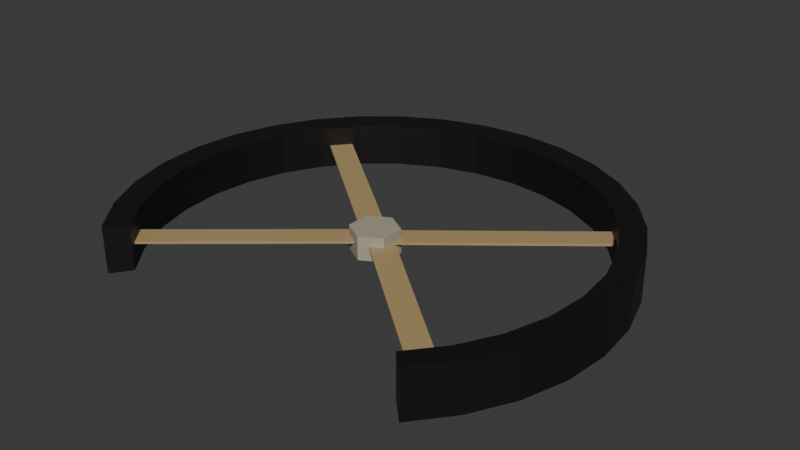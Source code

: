# Source: steer_wheel.blend  (saved by Blender 4.3.34; exported with 4.5.12 LTS)
import bpy
from mathutils import Matrix  # noqa: F401  (used for matrix-valued properties, if any)

bpy.ops.wm.read_factory_settings(use_empty=True)
scene = bpy.context.scene
scene.name = 'Scene'

# ---- collections
col_collection = bpy.data.collections.new('Collection'); scene.collection.children.link(col_collection)

# ---- materials (node trees are filled in below, after node groups)
mat_002 = bpy.data.materials.new('材质.002')
mat_x = bpy.data.materials.new('材质')
mat_001 = bpy.data.materials.new('材质.001')

# ---- material node trees
mat_002.use_nodes = True; mat_002.node_tree.nodes.clear()
_N = mat_002.node_tree.nodes; _L = mat_002.node_tree.links
n0 = _N.new('ShaderNodeBsdfPrincipled'); n0.name = '原理化 BSDF'; n0.location = (10, 300)
n0.inputs[0].default_value = (0.4249, 0.3856, 0.2884, 1.0)
n1 = _N.new('ShaderNodeOutputMaterial'); n1.name = '材质输出'; n1.location = (300, 300)
_L.new(n0.outputs[0], n1.inputs[0])
n1.is_active_output = True
mat_x.use_nodes = True; mat_x.node_tree.nodes.clear()
_N = mat_x.node_tree.nodes; _L = mat_x.node_tree.links
n0 = _N.new('ShaderNodeBsdfPrincipled'); n0.name = '原理化 BSDF'; n0.location = (10, 300)
n0.inputs[0].default_value = (0.006686, 0.004974, 0.004974, 1.0)
n1 = _N.new('ShaderNodeOutputMaterial'); n1.name = '材质输出'; n1.location = (300, 300)
_L.new(n0.outputs[0], n1.inputs[0])
n1.is_active_output = True
mat_001.use_nodes = True; mat_001.node_tree.nodes.clear()
_N = mat_001.node_tree.nodes; _L = mat_001.node_tree.links
n0 = _N.new('ShaderNodeBsdfPrincipled'); n0.name = '原理化 BSDF'; n0.location = (10, 300)
n0.inputs[0].default_value = (0.4516, 0.3197, 0.1514, 1.0)
n1 = _N.new('ShaderNodeOutputMaterial'); n1.name = '材质输出'; n1.location = (300, 300)
_L.new(n0.outputs[0], n1.inputs[0])
n1.is_active_output = True

# ---- world
world_world = bpy.data.worlds.new('World'); scene.world = world_world
world_world.use_nodes = True; world_world.node_tree.nodes.clear()
_N = world_world.node_tree.nodes; _L = world_world.node_tree.links
n0 = _N.new('ShaderNodeOutputWorld'); n0.name = 'World Output'; n0.location = (300, 300)
n1 = _N.new('ShaderNodeBackground'); n1.name = 'Background'; n1.location = (10, 300)
n1.inputs[0].default_value = (0.05088, 0.05088, 0.05088, 1.0)
_L.new(n1.outputs[0], n0.inputs[0])
n0.is_active_output = True
world_world.color = (0.05088, 0.05088, 0.05088)
world_world.sun_shadow_jitter_overblur = 0.0

# ---- meshes
me_x = bpy.data.meshes.new('柱体')
me_x.from_pydata([(-0.0007641, -0.02, 0.01), (-0.0007641, -0.02, 0.03), (-0.01808, -0.01, 0.01), (-0.01808, -0.01, 0.03), (-0.01808, 0.01, 0.01), (-0.01808, 0.01, 0.03), (-0.0007641, 0.02, 0.01), (-0.0007641, 0.02, 0.03), (0.01656, 0.01, 0.01), (0.01656, 0.01, 0.03), (0.01656, -0.01, 0.01), (0.01656, -0.01, 0.03)], [], [(0, 1, 3, 2), (2, 3, 5, 4), (4, 5, 7, 6), (6, 7, 9, 8), (3, 1, 11, 9, 7, 5), (8, 9, 11, 10), (10, 11, 1, 0), (0, 2, 4, 6, 8, 10)])
_uv = me_x.uv_layers.new(name='UV 贴图')
_uv.uv.foreach_set('vector', [1.0, 0.5, 1.0, 1.0, 0.8333, 1.0, 0.8333, 0.5, 0.8333, 0.5, 0.8333, 1.0, 0.6667, 1.0, 0.6667, 0.5, 0.6667, 0.5, 0.6667, 1.0, 0.5, 1.0, 0.5, 0.5, 0.5, 0.5, 0.5, 1.0, 0.3333, 1.0, 0.3333, 0.5, 0.4578, 0.37, 0.25, 0.49, 0.04215, 0.37, 0.04215, 0.13, 0.25, 0.01, 0.4578, 0.13, 0.3333, 0.5, 0.3333, 1.0, 0.1667, 1.0, 0.1667, 0.5, 0.1667, 0.5, 0.1667, 1.0, -8.941e-08, 1.0, -8.941e-08, 0.5, 0.75, 0.49, 0.9578, 0.37, 0.9578, 0.13, 0.75, 0.01, 0.5422, 0.13, 0.5422, 0.37])
me_x.materials.append(mat_002)
me_x.update()
me_x_1 = bpy.data.meshes.new('圆环')
me_x_1.from_pydata([(0.1407, -0.1414, 0.0), (0.1655, -0.1111, 0.0), (0.184, -0.07654, 0.0), (0.1954, -0.03902, 0.0), (0.1992, -6.75e-08, 0.0), (0.1954, 0.03902, 0.0), (0.184, 0.07654, 0.0), (0.1655, 0.1111, 0.0), (0.1407, 0.1414, 0.0), (0.1104, 0.1663, 0.0), (0.07577, 0.1848, 0.0), (0.03825, 0.1962, 0.0), (-0.000764, 0.2, 0.0), (-0.03978, 0.1962, 0.0), (-0.0773, 0.1848, 0.0), (-0.1119, 0.1663, 0.0), (-0.1422, 0.1414, 0.0), (-0.1671, 0.1111, 0.0), (-0.1855, 0.07654, 0.0), (-0.1969, 0.03902, 0.0), (-0.2008, 6.284e-08, 0.0), (-0.1969, -0.03902, 0.0), (-0.1855, -0.07654, 0.0), (-0.1671, -0.1111, 0.0), (-0.1422, -0.1414, 0.0), (0.1407, -0.1414, 0.04), (0.1655, -0.1111, 0.04), (0.184, -0.07654, 0.04), (0.1954, -0.03902, 0.04), (0.1992, -6.75e-08, 0.04), (0.1954, 0.03902, 0.04), (0.184, 0.07654, 0.04), (0.1655, 0.1111, 0.04), (0.1407, 0.1414, 0.04), (0.1104, 0.1663, 0.04), (0.07577, 0.1848, 0.04), (0.03825, 0.1962, 0.04), (-0.000764, 0.2, 0.04), (-0.03978, 0.1962, 0.04), (-0.0773, 0.1848, 0.04), (-0.1119, 0.1663, 0.04), (-0.1422, 0.1414, 0.04), (-0.1671, 0.1111, 0.04), (-0.1855, 0.07654, 0.04), (-0.1969, 0.03902, 0.04), (-0.2008, 6.284e-08, 0.04), (-0.1969, -0.03902, 0.04), (-0.1855, -0.07654, 0.04), (-0.1671, -0.1111, 0.04), (-0.1422, -0.1414, 0.04), (0.1265, -0.1273, 0.002), (0.1489, -0.1, 0.002), (0.1655, -0.06888, 0.002), (0.1758, -0.03512, 0.002), (0.1792, -6.089e-08, 0.002), (0.1758, 0.03512, 0.002), (0.1655, 0.06888, 0.002), (0.1489, 0.1, 0.002), (0.1265, 0.1273, 0.002), (0.09924, 0.1497, 0.002), (0.06812, 0.1663, 0.002), (0.03435, 0.1765, 0.002), (-0.000764, 0.18, 0.002), (-0.03588, 0.1765, 0.002), (-0.06965, 0.1663, 0.002), (-0.1008, 0.1497, 0.002), (-0.128, 0.1273, 0.002), (-0.1504, 0.1, 0.002), (-0.1671, 0.06888, 0.002), (-0.1773, 0.03512, 0.002), (-0.1808, 5.642e-08, 0.002), (-0.1773, -0.03512, 0.002), (-0.1671, -0.06888, 0.002), (-0.1504, -0.1, 0.002), (-0.128, -0.1273, 0.002), (0.1265, -0.1273, 0.038), (0.1489, -0.1, 0.038), (0.1655, -0.06888, 0.038), (0.1758, -0.03512, 0.038), (0.1792, -6.089e-08, 0.038), (0.1758, 0.03512, 0.038), (0.1655, 0.06888, 0.038), (0.1489, 0.1, 0.038), (0.1265, 0.1273, 0.038), (0.09924, 0.1497, 0.038), (0.06812, 0.1663, 0.038), (0.03435, 0.1765, 0.038), (-0.000764, 0.18, 0.038), (-0.03588, 0.1765, 0.038), (-0.06965, 0.1663, 0.038), (-0.1008, 0.1497, 0.038), (-0.128, 0.1273, 0.038), (-0.1504, 0.1, 0.038), (-0.1671, 0.06888, 0.038), (-0.1773, 0.03512, 0.038), (-0.1808, 5.642e-08, 0.038), (-0.1773, -0.03512, 0.038), (-0.1671, -0.06888, 0.038), (-0.1504, -0.1, 0.038), (-0.128, -0.1273, 0.038)], [], [(19, 44, 43, 18), (6, 31, 30, 5), (20, 45, 44, 19), (7, 32, 31, 6), (21, 46, 45, 20), (8, 33, 32, 7), (22, 47, 46, 21), (9, 34, 33, 8), (23, 48, 47, 22), (10, 35, 34, 9), (24, 49, 48, 23), (11, 36, 35, 10), (12, 37, 36, 11), (13, 38, 37, 12), (14, 39, 38, 13), (1, 26, 25, 0), (15, 40, 39, 14), (2, 27, 26, 1), (16, 41, 40, 15), (3, 28, 27, 2), (17, 42, 41, 16), (4, 29, 28, 3), (18, 43, 42, 17), (5, 30, 29, 4), (69, 68, 93, 94), (56, 55, 80, 81), (70, 69, 94, 95), (57, 56, 81, 82), (71, 70, 95, 96), (58, 57, 82, 83), (72, 71, 96, 97), (59, 58, 83, 84), (73, 72, 97, 98), (60, 59, 84, 85), (74, 73, 98, 99), (61, 60, 85, 86), (62, 61, 86, 87), (63, 62, 87, 88), (64, 63, 88, 89), (51, 50, 75, 76), (65, 64, 89, 90), (52, 51, 76, 77), (66, 65, 90, 91), (53, 52, 77, 78), (67, 66, 91, 92), (54, 53, 78, 79), (68, 67, 92, 93), (55, 54, 79, 80), (43, 44, 94, 93), (44, 45, 95, 94), (45, 46, 96, 95), (1, 0, 50, 51), (46, 47, 97, 96), (2, 1, 51, 52), (47, 48, 98, 97), (3, 2, 52, 53), (48, 49, 99, 98), (4, 3, 53, 54), (5, 4, 54, 55), (6, 5, 55, 56), (25, 26, 76, 75), (7, 6, 56, 57), (26, 27, 77, 76), (8, 7, 57, 58), (27, 28, 78, 77), (9, 8, 58, 59), (28, 29, 79, 78), (10, 9, 59, 60), (29, 30, 80, 79), (11, 10, 60, 61), (30, 31, 81, 80), (12, 11, 61, 62), (31, 32, 82, 81), (13, 12, 62, 63), (32, 33, 83, 82), (14, 13, 63, 64), (33, 34, 84, 83), (15, 14, 64, 65), (34, 35, 85, 84), (16, 15, 65, 66), (35, 36, 86, 85), (17, 16, 66, 67), (36, 37, 87, 86), (18, 17, 67, 68), (37, 38, 88, 87), (19, 18, 68, 69), (38, 39, 89, 88), (20, 19, 69, 70), (39, 40, 90, 89), (21, 20, 70, 71), (40, 41, 91, 90), (22, 21, 71, 72), (41, 42, 92, 91), (23, 22, 72, 73), (42, 43, 93, 92), (24, 23, 73, 74), (24, 74, 99, 49), (0, 25, 75, 50)])
_uv = me_x_1.uv_layers.new(name='UV 贴图')
_uv.uv.foreach_set('vector', [0.0, 0.0, 0.0, 0.0, 0.0, 0.0, 0.0, 0.0, 0.0, 0.0, 0.0, 0.0, 0.0, 0.0, 0.0, 0.0, 0.0, 0.0, 0.0, 0.0, 0.0, 0.0, 0.0, 0.0, 0.0, 0.0, 0.0, 0.0, 0.0, 0.0, 0.0, 0.0, 0.0, 0.0, 0.0, 0.0, 0.0, 0.0, 0.0, 0.0, 0.0, 0.0, 0.0, 0.0, 0.0, 0.0, 0.0, 0.0, 0.0, 0.0, 0.0, 0.0, 0.0, 0.0, 0.0, 0.0, 0.0, 0.0, 0.0, 0.0, 0.0, 0.0, 0.0, 0.0, 0.0, 0.0, 0.0, 0.0, 0.0, 0.0, 0.0, 0.0, 0.0, 0.0, 0.0, 0.0, 0.0, 0.0, 0.0, 0.0, 0.0, 0.0, 0.0, 0.0, 0.0, 0.0, 0.0, 0.0, 0.0, 0.0, 0.0, 0.0, 0.0, 0.0, 0.0, 0.0, 0.0, 0.0, 0.0, 0.0, 0.0, 0.0, 0.0, 0.0, 0.0, 0.0, 0.0, 0.0, 0.0, 0.0, 0.0, 0.0, 0.0, 0.0, 0.0, 0.0, 0.0, 0.0, 0.0, 0.0, 0.0, 0.0, 0.0, 0.0, 0.0, 0.0, 0.0, 0.0, 0.0, 0.0, 0.0, 0.0, 0.0, 0.0, 0.0, 0.0, 0.0, 0.0, 0.0, 0.0, 0.0, 0.0, 0.0, 0.0, 0.0, 0.0, 0.0, 0.0, 0.0, 0.0, 0.0, 0.0, 0.0, 0.0, 0.0, 0.0, 0.0, 0.0, 0.0, 0.0, 0.0, 0.0, 0.0, 0.0, 0.0, 0.0, 0.0, 0.0, 0.0, 0.0, 0.0, 0.0, 0.0, 0.0, 0.0, 0.0, 0.0, 0.0, 0.0, 0.0, 0.0, 0.0, 0.0, 0.0, 0.0, 0.0, 0.0, 0.0, 0.0, 0.0, 0.0, 0.0, 0.0, 0.0, 0.0, 0.0, 0.0, 0.0, 0.0, 0.0, 0.0, 0.0, 0.0, 0.0, 0.0, 0.0, 0.0, 0.0, 0.0, 0.0, 0.0, 0.0, 0.0, 0.0, 0.0, 0.0, 0.0, 0.0, 0.0, 0.0, 0.0, 0.0, 0.0, 0.0, 0.0, 0.0, 0.0, 0.0, 0.0, 0.0, 0.0, 0.0, 0.0, 0.0, 0.0, 0.0, 0.0, 0.0, 0.0, 0.0, 0.0, 0.0, 0.0, 0.0, 0.0, 0.0, 0.0, 0.0, 0.0, 0.0, 0.0, 0.0, 0.0, 0.0, 0.0, 0.0, 0.0, 0.0, 0.0, 0.0, 0.0, 0.0, 0.0, 0.0, 0.0, 0.0, 0.0, 0.0, 0.0, 0.0, 0.0, 0.0, 0.0, 0.0, 0.0, 0.0, 0.0, 0.0, 0.0, 0.0, 0.0, 0.0, 0.0, 0.0, 0.0, 0.0, 0.0, 0.0, 0.0, 0.0, 0.0, 0.0, 0.0, 0.0, 0.0, 0.0, 0.0, 0.0, 0.0, 0.0, 0.0, 0.0, 0.0, 0.0, 0.0, 0.0, 0.0, 0.0, 0.0, 0.0, 0.0, 0.0, 0.0, 0.0, 0.0, 0.0, 0.0, 0.0, 0.0, 0.0, 0.0, 0.0, 0.0, 0.0, 0.0, 0.0, 0.0, 0.0, 0.0, 0.0, 0.0, 0.0, 0.0, 0.0, 0.0, 0.0, 0.0, 0.0, 0.0, 0.0, 0.0, 0.0, 0.0, 0.0, 0.0, 0.0, 0.0, 0.0, 0.0, 0.0, 0.0, 0.0, 0.0, 0.0, 0.0, 0.0, 0.0, 0.0, 0.0, 0.0, 0.0, 0.0, 0.0, 0.0, 0.0, 0.0, 0.0, 0.0, 0.0, 0.0, 0.0, 0.0, 0.0, 0.0, 0.0, 0.0, 0.0, 0.0, 0.0, 0.0, 0.0, 0.0, 0.0, 0.0, 0.0, 0.0, 0.0, 0.0, 0.0, 0.0, 0.0, 0.0, 0.0, 0.0, 0.0, 0.0, 0.0, 0.0, 0.0, 0.0, 0.0, 0.0, 0.0, 0.0, 0.0, 0.0, 0.0, 0.0, 0.0, 0.0, 0.0, 0.0, 0.0, 0.0, 0.0, 0.0, 0.0, 0.0, 0.0, 0.0, 0.0, 0.0, 0.0, 0.0, 0.0, 0.0, 0.0, 0.0, 0.0, 0.0, 0.0, 0.0, 0.0, 0.0, 0.0, 0.0, 0.0, 0.0, 0.0, 0.0, 0.0, 0.0, 0.0, 0.0, 0.0, 0.0, 0.0, 0.0, 0.0, 0.0, 0.0, 0.0, 0.0, 0.0, 0.0, 0.0, 0.0, 0.0, 0.0, 0.0, 0.0, 0.0, 0.0, 0.0, 0.0, 0.0, 0.0, 0.0, 0.0, 0.0, 0.0, 0.0, 0.0, 0.0, 0.0, 0.0, 0.0, 0.0, 0.0, 0.0, 0.0, 0.0, 0.0, 0.0, 0.0, 0.0, 0.0, 0.0, 0.0, 0.0, 0.0, 0.0, 0.0, 0.0, 0.0, 0.0, 0.0, 0.0, 0.0, 0.0, 0.0, 0.0, 0.0, 0.0, 0.0, 0.0, 0.0, 0.0, 0.0, 0.0, 0.0, 0.0, 0.0, 0.0, 0.0, 0.0, 0.0, 0.0, 0.0, 0.0, 0.0, 0.0, 0.0, 0.0, 0.0, 0.0, 0.0, 0.0, 0.0, 0.0, 0.0, 0.0, 0.0, 0.0, 0.0, 0.0, 0.0, 0.0, 0.0, 0.0, 0.0, 0.0, 0.0, 0.0, 0.0, 0.0, 0.0, 0.0, 0.0, 0.0, 0.0, 0.0, 0.0, 0.0, 0.0, 0.0, 0.0, 0.0, 0.0, 0.0, 0.0, 0.0, 0.0, 0.0, 0.0, 0.0, 0.0, 0.0, 0.0, 0.0, 0.0, 0.0, 0.0, 0.0, 0.0, 0.0, 0.0, 0.0, 0.0, 0.0, 0.0, 0.0, 0.0, 0.0, 0.0, 0.0, 0.0, 0.0, 0.0, 0.0, 0.0, 0.0, 0.0, 0.0, 0.0, 0.0, 0.0, 0.0, 0.0, 0.0, 0.0, 0.0, 0.0, 0.0, 0.0, 0.0, 0.0, 0.0, 0.0, 0.0, 0.0, 0.0, 0.0, 0.0, 0.0, 0.0, 0.0, 0.0, 0.0, 0.0, 0.0, 0.0, 0.0, 0.0, 0.0, 0.0, 0.0, 0.0, 0.0, 0.0, 0.0, 0.0, 0.0, 0.0, 0.0, 0.0, 0.0, 0.0, 0.0, 0.0, 0.0, 0.0, 0.0, 0.0, 0.0, 0.0, 0.0, 0.0, 0.0, 0.0, 0.0, 0.0, 0.0, 0.0, 0.0, 0.0, 0.0, 0.0, 0.0, 0.0, 0.0, 0.0, 0.0, 0.0, 0.0, 0.0, 0.0, 0.0, 0.0, 0.0, 0.0, 0.0, 0.0, 0.0, 0.0, 0.0, 0.0, 0.0, 0.0, 0.0, 0.0, 0.0, 0.0, 0.0, 0.0, 0.0, 0.0, 0.0, 0.0, 0.0, 0.0, 0.0, 0.0, 0.0, 0.0, 0.0, 0.0, 0.0, 0.0, 0.0, 0.0, 0.0, 0.0, 0.0, 0.0, 0.0, 0.0, 0.0, 0.0, 0.0, 0.0, 0.0, 0.0, 0.0, 0.0, 0.0, 0.0, 0.0, 0.0, 0.0, 0.0, 0.0, 0.0, 0.0, 0.0, 0.0, 0.0, 0.0, 0.0, 0.0, 0.0, 0.0, 0.0, 0.0, 0.0, 0.0, 0.0, 0.0, 0.0, 0.0, 0.0, 0.0, 0.0, 0.0, 0.0, 0.0, 0.0, 0.0, 0.0, 0.0, 0.0, 0.0, 0.0, 0.0, 0.0, 0.0, 0.0, 0.0, 0.0, 0.0, 0.0, 0.0, 0.0, 0.0, 0.0, 0.0, 0.0, 0.0, 0.0, 0.0, 0.0, 0.0, 0.0, 0.0, 0.0, 0.0, 0.0, 0.0, 0.0, 0.0, 0.0, 0.0, 0.0, 0.0])
me_x_1.materials.append(mat_x)
me_x_1.update()
me_x_2 = bpy.data.meshes.new('平面')
me_x_2.from_pydata([(-0.00258, -0.01203, 0.02), (-0.01544, 0.003293, 0.02), (-0.1405, -0.1277, 0.02), (-0.1533, -0.1124, 0.02), (-0.1405, -0.1277, 0.02), (-0.1251, -0.1149, 0.02), (-0.138, -0.09955, 0.02), (-0.1533, -0.1124, 0.02), (-0.1405, -0.1277, 0.02), (-0.1251, -0.1149, 0.02), (-0.138, -0.09955, 0.02), (-0.1533, -0.1124, 0.02), (-0.1405, -0.1277, 0.022), (-0.00258, -0.01203, 0.022), (-0.01544, 0.003293, 0.022), (-0.1533, -0.1124, 0.022)], [], [(1, 0, 13, 14), (6, 7, 11, 10), (1, 3, 7, 6), (2, 0, 5, 4), (3, 2, 4, 7), (0, 1, 6, 5), (9, 10, 11, 8), (4, 5, 9, 8), (7, 4, 8, 11), (5, 6, 10, 9), (13, 12, 15, 14), (3, 1, 14, 15), (0, 2, 12, 13), (2, 3, 15, 12)])
_uv = me_x_2.uv_layers.new(name='UV 贴图')
_uv.uv.foreach_set('vector', [1.0, 0.0, 0.0, 0.0, 0.0, 0.0, 1.0, 0.0, 1.0, 0.0, 1.0, 1.0, 1.0, 1.0, 1.0, 0.0, 1.0, 0.0, 1.0, 1.0, 1.0, 1.0, 1.0, 0.0, 0.0, 1.0, 0.0, 0.0, 0.0, 0.0, 0.0, 1.0, 1.0, 1.0, 0.0, 1.0, 0.0, 1.0, 1.0, 1.0, 0.0, 0.0, 1.0, 0.0, 1.0, 0.0, 0.0, 0.0, 0.0, 0.0, 1.0, 0.0, 1.0, 1.0, 0.0, 1.0, 0.0, 1.0, 0.0, 0.0, 0.0, 0.0, 0.0, 1.0, 1.0, 1.0, 0.0, 1.0, 0.0, 1.0, 1.0, 1.0, 0.0, 0.0, 1.0, 0.0, 1.0, 0.0, 0.0, 0.0, 0.0, 0.0, 0.0, 1.0, 1.0, 1.0, 1.0, 0.0, 1.0, 1.0, 1.0, 0.0, 1.0, 0.0, 1.0, 1.0, 0.0, 0.0, 0.0, 1.0, 0.0, 1.0, 0.0, 0.0, 0.0, 1.0, 1.0, 1.0, 1.0, 1.0, 0.0, 1.0])
me_x_2.materials.append(mat_001)
me_x_2.update()
me_001 = bpy.data.meshes.new('平面.001')
me_001.from_pydata([(-0.0008279, 0.01443, 0.02), (-0.1407, 0.1277, 0.02), (-0.01341, -0.001115, 0.02), (-0.1533, 0.1122, 0.02), (-0.01341, -0.001115, 0.022), (-0.0008279, 0.01443, 0.022), (-0.1407, 0.1277, 0.022), (-0.1533, 0.1122, 0.022)], [], [(0, 2, 3, 1), (5, 6, 7, 4), (1, 3, 7, 6), (2, 0, 5, 4), (3, 2, 4, 7), (0, 1, 6, 5)])
_uv = me_001.uv_layers.new(name='UV 贴图')
_uv.uv.foreach_set('vector', [0.0, 0.0, 0.0, 1.0, 1.0, 1.0, 1.0, 0.0, 0.0, 0.0, 1.0, 0.0, 1.0, 1.0, 0.0, 1.0, 1.0, 0.0, 1.0, 1.0, 1.0, 1.0, 1.0, 0.0, 0.0, 1.0, 0.0, 0.0, 0.0, 0.0, 0.0, 1.0, 1.0, 1.0, 0.0, 1.0, 0.0, 1.0, 1.0, 1.0, 0.0, 0.0, 1.0, 0.0, 1.0, 0.0, 0.0, 0.0])
me_001.materials.append(mat_001)
me_001.update()

# ---- objects
ob_x = bpy.data.objects.new('柱体', me_x)
ob_x_1 = bpy.data.objects.new('圆环', me_x_1)
ob_x_2 = bpy.data.objects.new('平面', me_x_2)
ob_001 = bpy.data.objects.new('平面.001', me_001)

# ---- transforms, parenting, visibility, modifiers, constraints
ob_x.location = (0.0, 0.0, 0.0)
ob_x.scale = (2.0, 2.0, 2.0)
ob_x_1.location = (0.0, 0.0, 0.0)
ob_x_1.scale = (2.0, 2.0, 2.0)
ob_x_2.location = (0.0, 0.0, 0.0)
ob_x_2.scale = (2.0, 2.0, 2.0)
_m = ob_x_2.modifiers.new('镜像', 'MIRROR')
_m.mirror_object = ob_x
ob_001.location = (0.0, 0.0, 0.0)
ob_001.scale = (2.0, 2.0, 2.0)
_m = ob_001.modifiers.new('镜像', 'MIRROR')
_m.mirror_object = ob_x

# ---- collection membership
col_collection.objects.link(ob_x)
col_collection.objects.link(ob_x_1)
col_collection.objects.link(ob_x_2)
col_collection.objects.link(ob_001)

# ---- scene / render settings (as saved in the file)
scene.frame_start = 1; scene.frame_end = 250; scene.frame_set(1)
scene.render.engine = 'BLENDER_EEVEE_NEXT'
bpy.context.view_layer.update()

# ---- added for rendering (the .blend has no active camera and no usable light): camera, sun
cam_auto = bpy.data.cameras.new('AutoCamera')
cam_auto.lens = 50.0
cam_auto.sensor_width = 36.0
cam_auto.clip_end = 1000.0
ob_auto_camera = bpy.data.objects.new('AutoCamera', cam_auto)
scene.collection.objects.link(ob_auto_camera)
ob_auto_camera.location = (0.97443, -1.11257, 0.820767)
ob_auto_camera.rotation_euler = (1.09748, -7.21219e-08, 0.694738)
scene.camera = ob_auto_camera
light_auto_sun = bpy.data.lights.new('AutoSun', 'SUN')
light_auto_sun.energy = 3.0
light_auto_sun.angle = 0.0523599
ob_auto_sun = bpy.data.objects.new('AutoSun', light_auto_sun)
scene.collection.objects.link(ob_auto_sun)
ob_auto_sun.rotation_euler = (0.872665, 0.174533, 0.523599)
bpy.context.view_layer.update()
